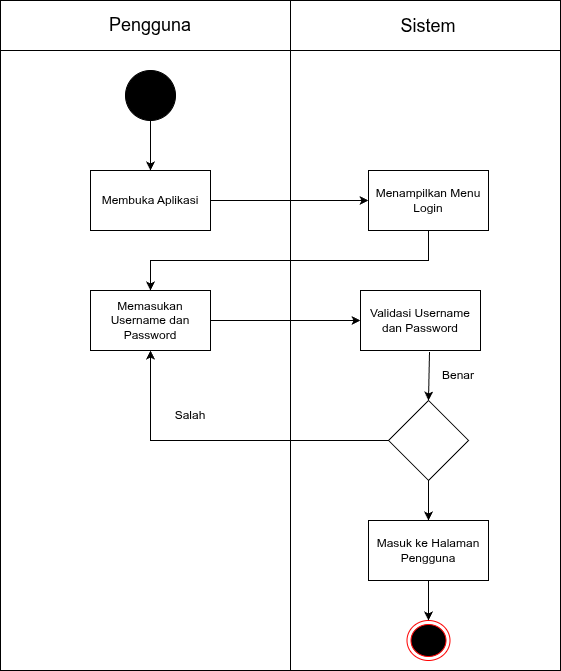

The diagram above was exported from draw.io. Its source (the exported page's mxGraphModel, read from the mxfile embedded in the PNG):
<mxGraphModel dx="630" dy="550" grid="1" gridSize="10" guides="1" tooltips="1" connect="1" arrows="1" fold="1" page="1" pageScale="1" pageWidth="850" pageHeight="1100" math="0" shadow="0">
  <root>
    <mxCell id="0" />
    <mxCell id="1" parent="0" />
    <mxCell id="2" value="" style="shape=internalStorage;whiteSpace=wrap;html=1;backgroundOutline=1;dx=290;dy=50;" parent="1" vertex="1">
      <mxGeometry x="170" y="100" width="560" height="670" as="geometry" />
    </mxCell>
    <mxCell id="3" value="Pengguna" style="text;html=1;whiteSpace=wrap;strokeColor=none;fillColor=none;align=center;verticalAlign=middle;rounded=0;fontSize=18;" parent="1" vertex="1">
      <mxGeometry x="290" y="110" width="60" height="30" as="geometry" />
    </mxCell>
    <mxCell id="4" value="Sistem" style="text;html=1;whiteSpace=wrap;strokeColor=none;fillColor=none;align=center;verticalAlign=middle;rounded=0;fontSize=18;" parent="1" vertex="1">
      <mxGeometry x="568" y="111" width="60" height="30" as="geometry" />
    </mxCell>
    <mxCell id="5" value="" style="ellipse;whiteSpace=wrap;html=1;aspect=fixed;strokeColor=light-dark(#000000,#000000);fillColor=#000000;fillStyle=auto;" parent="1" vertex="1">
      <mxGeometry x="295" y="170" width="50" height="50" as="geometry" />
    </mxCell>
    <mxCell id="6" value="" style="endArrow=classic;html=1;rounded=0;exitX=0.5;exitY=1;exitDx=0;exitDy=0;entryX=0.5;entryY=0;entryDx=0;entryDy=0;" parent="1" source="5" target="7" edge="1">
      <mxGeometry width="50" height="50" relative="1" as="geometry">
        <mxPoint x="400" y="440" as="sourcePoint" />
        <mxPoint x="450" y="390" as="targetPoint" />
      </mxGeometry>
    </mxCell>
    <mxCell id="7" value="Membuka Aplikasi" style="rounded=0;whiteSpace=wrap;html=1;" parent="1" vertex="1">
      <mxGeometry x="260" y="270" width="120" height="60" as="geometry" />
    </mxCell>
    <mxCell id="8" value="Menampilkan Menu Login" style="rounded=0;whiteSpace=wrap;html=1;" parent="1" vertex="1">
      <mxGeometry x="538" y="270" width="120" height="60" as="geometry" />
    </mxCell>
    <mxCell id="9" value="Memasukan Username dan Password" style="rounded=0;whiteSpace=wrap;html=1;" parent="1" vertex="1">
      <mxGeometry x="260" y="390" width="120" height="60" as="geometry" />
    </mxCell>
    <mxCell id="10" value="" style="endArrow=classic;html=1;rounded=0;exitX=1;exitY=0.5;exitDx=0;exitDy=0;entryX=0;entryY=0.5;entryDx=0;entryDy=0;" parent="1" source="7" target="8" edge="1">
      <mxGeometry width="50" height="50" relative="1" as="geometry">
        <mxPoint x="400" y="430" as="sourcePoint" />
        <mxPoint x="450" y="380" as="targetPoint" />
      </mxGeometry>
    </mxCell>
    <mxCell id="11" value="" style="endArrow=classic;html=1;rounded=0;exitX=0.5;exitY=1;exitDx=0;exitDy=0;entryX=0.5;entryY=0;entryDx=0;entryDy=0;" parent="1" source="8" target="9" edge="1">
      <mxGeometry width="50" height="50" relative="1" as="geometry">
        <Array as="points">
          <mxPoint x="598" y="360" />
          <mxPoint x="470" y="360" />
          <mxPoint x="320" y="360" />
        </Array>
        <mxPoint x="400" y="410" as="sourcePoint" />
        <mxPoint x="450" y="360" as="targetPoint" />
      </mxGeometry>
    </mxCell>
    <mxCell id="12" value="Validasi Username dan Password" style="rounded=0;whiteSpace=wrap;html=1;" parent="1" vertex="1">
      <mxGeometry x="530" y="390" width="120" height="60" as="geometry" />
    </mxCell>
    <mxCell id="13" value="" style="endArrow=classic;html=1;rounded=0;exitX=1;exitY=0.5;exitDx=0;exitDy=0;entryX=0;entryY=0.5;entryDx=0;entryDy=0;" parent="1" source="9" target="12" edge="1">
      <mxGeometry width="50" height="50" relative="1" as="geometry">
        <mxPoint x="400" y="410" as="sourcePoint" />
        <mxPoint x="450" y="360" as="targetPoint" />
      </mxGeometry>
    </mxCell>
    <mxCell id="14" value="" style="rhombus;whiteSpace=wrap;html=1;" parent="1" vertex="1">
      <mxGeometry x="558" y="500" width="80" height="80" as="geometry" />
    </mxCell>
    <mxCell id="15" value="" style="endArrow=classic;html=1;rounded=0;entryX=0.5;entryY=0;entryDx=0;entryDy=0;exitX=0.575;exitY=1.025;exitDx=0;exitDy=0;exitPerimeter=0;" parent="1" source="12" target="14" edge="1">
      <mxGeometry width="50" height="50" relative="1" as="geometry">
        <mxPoint x="400" y="410" as="sourcePoint" />
        <mxPoint x="450" y="360" as="targetPoint" />
      </mxGeometry>
    </mxCell>
    <mxCell id="16" value="" style="endArrow=classic;html=1;rounded=0;exitX=0;exitY=0.5;exitDx=0;exitDy=0;entryX=0.5;entryY=1;entryDx=0;entryDy=0;" parent="1" source="14" target="9" edge="1">
      <mxGeometry width="50" height="50" relative="1" as="geometry">
        <Array as="points">
          <mxPoint x="320" y="540" />
        </Array>
        <mxPoint x="400" y="380" as="sourcePoint" />
        <mxPoint x="450" y="330" as="targetPoint" />
      </mxGeometry>
    </mxCell>
    <mxCell id="17" value="Salah" style="text;html=1;whiteSpace=wrap;strokeColor=none;fillColor=none;align=center;verticalAlign=middle;rounded=0;" parent="1" vertex="1">
      <mxGeometry x="330" y="500" width="60" height="30" as="geometry" />
    </mxCell>
    <mxCell id="18" value="Benar" style="text;html=1;whiteSpace=wrap;strokeColor=none;fillColor=none;align=center;verticalAlign=middle;rounded=0;" parent="1" vertex="1">
      <mxGeometry x="598" y="460" width="60" height="30" as="geometry" />
    </mxCell>
    <mxCell id="19" value="Masuk ke Halaman Pengguna" style="rounded=0;whiteSpace=wrap;html=1;" parent="1" vertex="1">
      <mxGeometry x="538" y="620" width="120" height="60" as="geometry" />
    </mxCell>
    <mxCell id="20" value="" style="endArrow=classic;html=1;rounded=0;entryX=0.5;entryY=0;entryDx=0;entryDy=0;exitX=0.5;exitY=1;exitDx=0;exitDy=0;" parent="1" source="14" target="19" edge="1">
      <mxGeometry width="50" height="50" relative="1" as="geometry">
        <mxPoint x="400" y="600" as="sourcePoint" />
        <mxPoint x="450" y="550" as="targetPoint" />
      </mxGeometry>
    </mxCell>
    <mxCell id="21" value="" style="ellipse;html=1;shape=endState;fillColor=#000000;strokeColor=#ff0000;" parent="1" vertex="1">
      <mxGeometry x="576.5" y="720" width="43" height="40" as="geometry" />
    </mxCell>
    <mxCell id="22" value="" style="endArrow=classic;html=1;rounded=0;entryX=0.5;entryY=0;entryDx=0;entryDy=0;exitX=0.5;exitY=1;exitDx=0;exitDy=0;" parent="1" source="19" target="21" edge="1">
      <mxGeometry width="50" height="50" relative="1" as="geometry">
        <mxPoint x="400" y="600" as="sourcePoint" />
        <mxPoint x="450" y="550" as="targetPoint" />
      </mxGeometry>
    </mxCell>
  </root>
</mxGraphModel>